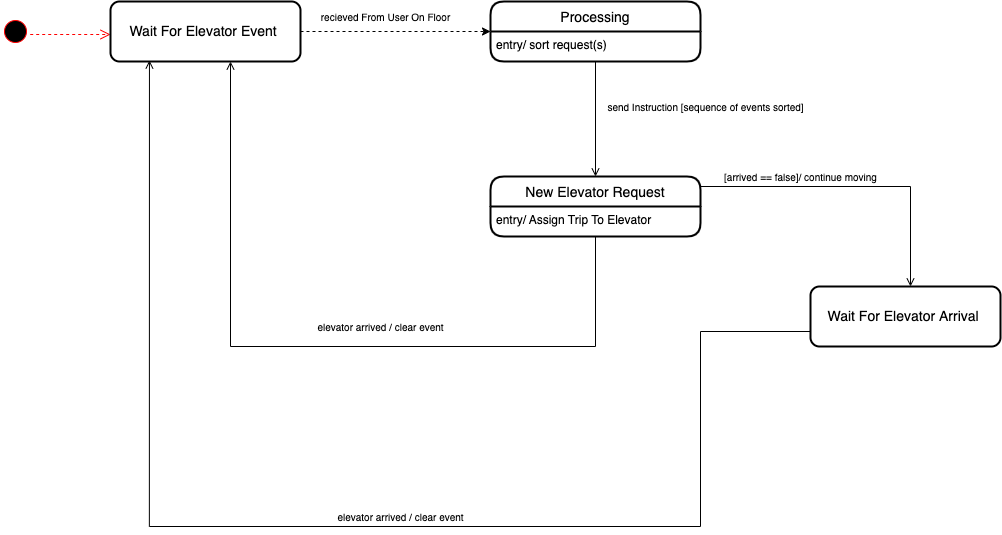

The diagram above was exported from draw.io. Its source (the exported page's mxGraphModel, read from the mxfile embedded in the PNG):
<mxGraphModel dx="1200" dy="683" grid="1" gridSize="10" guides="1" tooltips="1" connect="1" arrows="1" fold="1" page="1" pageScale="1" pageWidth="2000" pageHeight="2000" math="0" shadow="0">
  <root>
    <mxCell id="ruouw_k6DANJEhbKaTeJ-0" />
    <mxCell id="ruouw_k6DANJEhbKaTeJ-1" parent="ruouw_k6DANJEhbKaTeJ-0" />
    <mxCell id="LfOvNXDUmYyiqRZn_YpP-0" value="New Elevator Request" style="swimlane;childLayout=stackLayout;horizontal=1;startSize=30;horizontalStack=0;rounded=1;fontSize=14;fontStyle=0;strokeWidth=2;resizeParent=0;resizeLast=1;shadow=0;dashed=0;align=center;fillColor=default;" vertex="1" parent="ruouw_k6DANJEhbKaTeJ-1">
      <mxGeometry x="540" y="290" width="210" height="60" as="geometry" />
    </mxCell>
    <mxCell id="OWh2RQn5GlLj-m2J9F_d-0" value="entry/ Assign Trip To Elevator" style="align=left;strokeColor=none;fillColor=none;spacingLeft=4;fontSize=12;verticalAlign=top;resizable=0;rotatable=0;part=1;" vertex="1" parent="LfOvNXDUmYyiqRZn_YpP-0">
      <mxGeometry y="30" width="210" height="30" as="geometry" />
    </mxCell>
    <mxCell id="OWh2RQn5GlLj-m2J9F_d-1" value="" style="ellipse;html=1;shape=startState;fillColor=#000000;strokeColor=#ff0000;fontSize=10;" vertex="1" parent="ruouw_k6DANJEhbKaTeJ-1">
      <mxGeometry x="50" y="130" width="30" height="30" as="geometry" />
    </mxCell>
    <mxCell id="OWh2RQn5GlLj-m2J9F_d-2" value="" style="edgeStyle=orthogonalEdgeStyle;html=1;verticalAlign=bottom;endArrow=open;endSize=8;strokeColor=#ff0000;rounded=0;dashed=1;fontSize=10;" edge="1" source="OWh2RQn5GlLj-m2J9F_d-1" parent="ruouw_k6DANJEhbKaTeJ-1">
      <mxGeometry relative="1" as="geometry">
        <mxPoint x="160" y="148" as="targetPoint" />
        <Array as="points">
          <mxPoint x="140" y="148" />
        </Array>
      </mxGeometry>
    </mxCell>
    <mxCell id="OWh2RQn5GlLj-m2J9F_d-5" style="edgeStyle=orthogonalEdgeStyle;rounded=0;orthogonalLoop=1;jettySize=auto;html=1;exitX=1;exitY=0.5;exitDx=0;exitDy=0;dashed=1;fontSize=10;startArrow=none;startFill=0;endArrow=classic;endFill=1;startSize=19;endSize=6;" edge="1" parent="ruouw_k6DANJEhbKaTeJ-1" source="OWh2RQn5GlLj-m2J9F_d-3">
      <mxGeometry relative="1" as="geometry">
        <mxPoint x="540" y="145" as="targetPoint" />
      </mxGeometry>
    </mxCell>
    <mxCell id="OWh2RQn5GlLj-m2J9F_d-3" value="Wait For Elevator Event&amp;nbsp;" style="whiteSpace=wrap;html=1;fontSize=14;fontStyle=0;startSize=30;rounded=1;strokeWidth=2;shadow=0;dashed=0;" vertex="1" parent="ruouw_k6DANJEhbKaTeJ-1">
      <mxGeometry x="160" y="115" width="190" height="60" as="geometry" />
    </mxCell>
    <mxCell id="OWh2RQn5GlLj-m2J9F_d-6" value="recieved From User On Floor" style="text;html=1;align=center;verticalAlign=middle;resizable=0;points=[];autosize=1;strokeColor=none;fillColor=none;fontSize=10;" vertex="1" parent="ruouw_k6DANJEhbKaTeJ-1">
      <mxGeometry x="365" y="120" width="140" height="20" as="geometry" />
    </mxCell>
    <mxCell id="OWh2RQn5GlLj-m2J9F_d-9" value="Processing" style="swimlane;childLayout=stackLayout;horizontal=1;startSize=30;horizontalStack=0;rounded=1;fontSize=14;fontStyle=0;strokeWidth=2;resizeParent=0;resizeLast=1;shadow=0;dashed=0;align=center;fillColor=default;" vertex="1" parent="ruouw_k6DANJEhbKaTeJ-1">
      <mxGeometry x="540" y="115" width="210" height="60" as="geometry" />
    </mxCell>
    <mxCell id="OWh2RQn5GlLj-m2J9F_d-10" value="entry/ sort request(s)" style="align=left;strokeColor=none;fillColor=none;spacingLeft=4;fontSize=12;verticalAlign=top;resizable=0;rotatable=0;part=1;" vertex="1" parent="OWh2RQn5GlLj-m2J9F_d-9">
      <mxGeometry y="30" width="210" height="30" as="geometry" />
    </mxCell>
    <mxCell id="OWh2RQn5GlLj-m2J9F_d-11" style="edgeStyle=orthogonalEdgeStyle;rounded=0;orthogonalLoop=1;jettySize=auto;html=1;exitX=0.5;exitY=1;exitDx=0;exitDy=0;entryX=0.5;entryY=0;entryDx=0;entryDy=0;fontSize=10;startArrow=none;startFill=0;endArrow=open;endFill=0;startSize=19;endSize=6;" edge="1" parent="ruouw_k6DANJEhbKaTeJ-1" source="OWh2RQn5GlLj-m2J9F_d-10" target="LfOvNXDUmYyiqRZn_YpP-0">
      <mxGeometry relative="1" as="geometry" />
    </mxCell>
    <mxCell id="OWh2RQn5GlLj-m2J9F_d-12" value="send Instruction [sequence of events sorted]" style="text;html=1;align=center;verticalAlign=middle;resizable=0;points=[];autosize=1;strokeColor=none;fillColor=none;fontSize=10;" vertex="1" parent="ruouw_k6DANJEhbKaTeJ-1">
      <mxGeometry x="650" y="210" width="210" height="20" as="geometry" />
    </mxCell>
    <mxCell id="OWh2RQn5GlLj-m2J9F_d-13" style="edgeStyle=orthogonalEdgeStyle;rounded=0;orthogonalLoop=1;jettySize=auto;html=1;exitX=0.5;exitY=1;exitDx=0;exitDy=0;fontSize=10;startArrow=none;startFill=0;endArrow=open;endFill=0;startSize=19;endSize=6;" edge="1" parent="ruouw_k6DANJEhbKaTeJ-1" source="OWh2RQn5GlLj-m2J9F_d-0" target="OWh2RQn5GlLj-m2J9F_d-3">
      <mxGeometry relative="1" as="geometry">
        <mxPoint x="430" y="520" as="targetPoint" />
        <Array as="points">
          <mxPoint x="645" y="460" />
          <mxPoint x="280" y="460" />
        </Array>
      </mxGeometry>
    </mxCell>
    <mxCell id="OWh2RQn5GlLj-m2J9F_d-14" value="elevator arrived / clear event" style="text;html=1;align=center;verticalAlign=middle;resizable=0;points=[];autosize=1;strokeColor=none;fillColor=none;fontSize=10;" vertex="1" parent="ruouw_k6DANJEhbKaTeJ-1">
      <mxGeometry x="360" y="430" width="140" height="20" as="geometry" />
    </mxCell>
    <mxCell id="OWh2RQn5GlLj-m2J9F_d-15" style="edgeStyle=orthogonalEdgeStyle;rounded=0;orthogonalLoop=1;jettySize=auto;html=1;exitX=1;exitY=0;exitDx=0;exitDy=0;fontSize=10;startArrow=none;startFill=0;endArrow=open;endFill=0;startSize=19;endSize=6;" edge="1" parent="ruouw_k6DANJEhbKaTeJ-1" source="OWh2RQn5GlLj-m2J9F_d-0">
      <mxGeometry relative="1" as="geometry">
        <mxPoint x="960" y="400" as="targetPoint" />
      </mxGeometry>
    </mxCell>
    <mxCell id="OWh2RQn5GlLj-m2J9F_d-16" value="[arrived == false]/ continue moving" style="text;html=1;align=center;verticalAlign=middle;resizable=0;points=[];autosize=1;strokeColor=none;fillColor=none;fontSize=10;" vertex="1" parent="ruouw_k6DANJEhbKaTeJ-1">
      <mxGeometry x="765" y="280" width="170" height="20" as="geometry" />
    </mxCell>
    <mxCell id="OWh2RQn5GlLj-m2J9F_d-18" style="edgeStyle=orthogonalEdgeStyle;rounded=0;orthogonalLoop=1;jettySize=auto;html=1;exitX=0;exitY=0.75;exitDx=0;exitDy=0;fontSize=10;startArrow=none;startFill=0;endArrow=open;endFill=0;startSize=19;endSize=6;entryX=0.205;entryY=0.983;entryDx=0;entryDy=0;entryPerimeter=0;" edge="1" parent="ruouw_k6DANJEhbKaTeJ-1" source="OWh2RQn5GlLj-m2J9F_d-17" target="OWh2RQn5GlLj-m2J9F_d-3">
      <mxGeometry relative="1" as="geometry">
        <mxPoint x="710" y="640" as="targetPoint" />
        <Array as="points">
          <mxPoint x="750" y="445" />
          <mxPoint x="750" y="640" />
          <mxPoint x="199" y="640" />
        </Array>
      </mxGeometry>
    </mxCell>
    <mxCell id="OWh2RQn5GlLj-m2J9F_d-17" value="Wait For Elevator Arrival&amp;nbsp;" style="whiteSpace=wrap;html=1;fontSize=14;fontStyle=0;startSize=30;rounded=1;strokeWidth=2;shadow=0;dashed=0;" vertex="1" parent="ruouw_k6DANJEhbKaTeJ-1">
      <mxGeometry x="860" y="400" width="190" height="60" as="geometry" />
    </mxCell>
    <mxCell id="aEEOx1ruA38TTLJUe0iw-0" value="elevator arrived / clear event" style="text;html=1;align=center;verticalAlign=middle;resizable=0;points=[];autosize=1;strokeColor=none;fillColor=none;fontSize=10;" vertex="1" parent="ruouw_k6DANJEhbKaTeJ-1">
      <mxGeometry x="380" y="620" width="140" height="20" as="geometry" />
    </mxCell>
  </root>
</mxGraphModel>